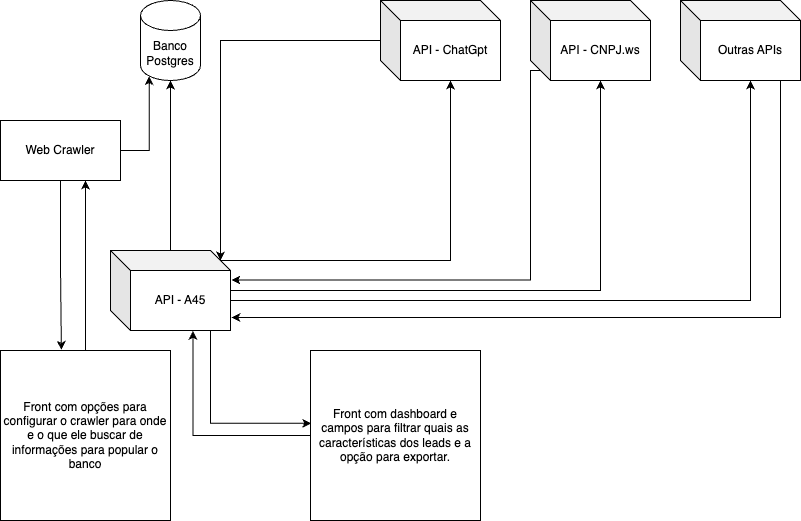

The diagram above was exported from draw.io. Its source (the exported page's mxGraphModel, read from the mxfile embedded in the PNG):
<mxGraphModel dx="2044" dy="694" grid="1" gridSize="10" guides="1" tooltips="1" connect="1" arrows="1" fold="1" page="1" pageScale="1" pageWidth="850" pageHeight="1100" math="0" shadow="0">
  <root>
    <mxCell id="0" />
    <mxCell id="1" parent="0" />
    <mxCell id="TsQ1GhdptqdJ7PX9sAlC-1" value="Banco Postgres" style="shape=cylinder3;whiteSpace=wrap;html=1;boundedLbl=1;backgroundOutline=1;size=15;" parent="1" vertex="1">
      <mxGeometry x="130" y="160" width="60" height="80" as="geometry" />
    </mxCell>
    <mxCell id="TsQ1GhdptqdJ7PX9sAlC-11" style="edgeStyle=orthogonalEdgeStyle;rounded=0;orthogonalLoop=1;jettySize=auto;html=1;entryX=0;entryY=0;entryDx=110;entryDy=10;entryPerimeter=0;" parent="1" source="TsQ1GhdptqdJ7PX9sAlC-2" target="TsQ1GhdptqdJ7PX9sAlC-3" edge="1">
      <mxGeometry relative="1" as="geometry" />
    </mxCell>
    <mxCell id="TsQ1GhdptqdJ7PX9sAlC-2" value="API - ChatGpt" style="shape=cube;whiteSpace=wrap;html=1;boundedLbl=1;backgroundOutline=1;darkOpacity=0.05;darkOpacity2=0.1;" parent="1" vertex="1">
      <mxGeometry x="370" y="160" width="120" height="80" as="geometry" />
    </mxCell>
    <mxCell id="TsQ1GhdptqdJ7PX9sAlC-7" style="edgeStyle=orthogonalEdgeStyle;rounded=0;orthogonalLoop=1;jettySize=auto;html=1;" parent="1" source="TsQ1GhdptqdJ7PX9sAlC-3" target="TsQ1GhdptqdJ7PX9sAlC-1" edge="1">
      <mxGeometry relative="1" as="geometry" />
    </mxCell>
    <mxCell id="TsQ1GhdptqdJ7PX9sAlC-8" style="edgeStyle=orthogonalEdgeStyle;rounded=0;orthogonalLoop=1;jettySize=auto;html=1;exitX=0;exitY=0;exitDx=110;exitDy=10;exitPerimeter=0;entryX=0;entryY=0;entryDx=70;entryDy=80;entryPerimeter=0;" parent="1" source="TsQ1GhdptqdJ7PX9sAlC-3" target="TsQ1GhdptqdJ7PX9sAlC-2" edge="1">
      <mxGeometry relative="1" as="geometry" />
    </mxCell>
    <mxCell id="TsQ1GhdptqdJ7PX9sAlC-10" style="edgeStyle=orthogonalEdgeStyle;rounded=0;orthogonalLoop=1;jettySize=auto;html=1;exitX=0.833;exitY=1;exitDx=0;exitDy=0;exitPerimeter=0;entryX=0.005;entryY=0.428;entryDx=0;entryDy=0;entryPerimeter=0;" parent="1" source="TsQ1GhdptqdJ7PX9sAlC-3" target="TsQ1GhdptqdJ7PX9sAlC-5" edge="1">
      <mxGeometry relative="1" as="geometry" />
    </mxCell>
    <mxCell id="TsQ1GhdptqdJ7PX9sAlC-20" style="edgeStyle=orthogonalEdgeStyle;rounded=0;orthogonalLoop=1;jettySize=auto;html=1;entryX=0;entryY=0;entryDx=70;entryDy=80;entryPerimeter=0;" parent="1" source="TsQ1GhdptqdJ7PX9sAlC-3" target="TsQ1GhdptqdJ7PX9sAlC-19" edge="1">
      <mxGeometry relative="1" as="geometry" />
    </mxCell>
    <mxCell id="TsQ1GhdptqdJ7PX9sAlC-22" style="edgeStyle=orthogonalEdgeStyle;rounded=0;orthogonalLoop=1;jettySize=auto;html=1;entryX=0;entryY=0;entryDx=70;entryDy=80;entryPerimeter=0;" parent="1" source="TsQ1GhdptqdJ7PX9sAlC-3" target="TsQ1GhdptqdJ7PX9sAlC-21" edge="1">
      <mxGeometry relative="1" as="geometry">
        <Array as="points">
          <mxPoint x="740" y="460" />
        </Array>
      </mxGeometry>
    </mxCell>
    <mxCell id="TsQ1GhdptqdJ7PX9sAlC-3" value="API - A45" style="shape=cube;whiteSpace=wrap;html=1;boundedLbl=1;backgroundOutline=1;darkOpacity=0.05;darkOpacity2=0.1;" parent="1" vertex="1">
      <mxGeometry x="100" y="410" width="120" height="80" as="geometry" />
    </mxCell>
    <mxCell id="TsQ1GhdptqdJ7PX9sAlC-6" style="edgeStyle=orthogonalEdgeStyle;rounded=0;orthogonalLoop=1;jettySize=auto;html=1;entryX=0.688;entryY=1.004;entryDx=0;entryDy=0;entryPerimeter=0;" parent="1" source="TsQ1GhdptqdJ7PX9sAlC-5" target="TsQ1GhdptqdJ7PX9sAlC-3" edge="1">
      <mxGeometry relative="1" as="geometry" />
    </mxCell>
    <mxCell id="TsQ1GhdptqdJ7PX9sAlC-5" value="Front com dashboard e campos para filtrar quais as características dos leads e a opção para exportar." style="whiteSpace=wrap;html=1;aspect=fixed;" parent="1" vertex="1">
      <mxGeometry x="300" y="510" width="170" height="170" as="geometry" />
    </mxCell>
    <mxCell id="TsQ1GhdptqdJ7PX9sAlC-15" style="edgeStyle=orthogonalEdgeStyle;rounded=0;orthogonalLoop=1;jettySize=auto;html=1;exitX=0.5;exitY=1;exitDx=0;exitDy=0;entryX=0.358;entryY=-0.003;entryDx=0;entryDy=0;entryPerimeter=0;" parent="1" source="TsQ1GhdptqdJ7PX9sAlC-12" target="TsQ1GhdptqdJ7PX9sAlC-14" edge="1">
      <mxGeometry relative="1" as="geometry" />
    </mxCell>
    <mxCell id="TsQ1GhdptqdJ7PX9sAlC-18" style="edgeStyle=orthogonalEdgeStyle;rounded=0;orthogonalLoop=1;jettySize=auto;html=1;entryX=0.145;entryY=1;entryDx=0;entryDy=-4.35;entryPerimeter=0;" parent="1" source="TsQ1GhdptqdJ7PX9sAlC-12" target="TsQ1GhdptqdJ7PX9sAlC-1" edge="1">
      <mxGeometry relative="1" as="geometry" />
    </mxCell>
    <mxCell id="TsQ1GhdptqdJ7PX9sAlC-12" value="Web Crawler" style="rounded=0;whiteSpace=wrap;html=1;" parent="1" vertex="1">
      <mxGeometry x="-10" y="280" width="120" height="60" as="geometry" />
    </mxCell>
    <mxCell id="TsQ1GhdptqdJ7PX9sAlC-17" style="edgeStyle=orthogonalEdgeStyle;rounded=0;orthogonalLoop=1;jettySize=auto;html=1;entryX=0.708;entryY=1;entryDx=0;entryDy=0;entryPerimeter=0;" parent="1" source="TsQ1GhdptqdJ7PX9sAlC-14" target="TsQ1GhdptqdJ7PX9sAlC-12" edge="1">
      <mxGeometry relative="1" as="geometry" />
    </mxCell>
    <mxCell id="TsQ1GhdptqdJ7PX9sAlC-14" value="Front com opções para configurar o crawler para onde e o que ele buscar de informações para popular o banco" style="whiteSpace=wrap;html=1;aspect=fixed;" parent="1" vertex="1">
      <mxGeometry x="-10" y="510" width="170" height="170" as="geometry" />
    </mxCell>
    <mxCell id="TsQ1GhdptqdJ7PX9sAlC-23" style="edgeStyle=orthogonalEdgeStyle;rounded=0;orthogonalLoop=1;jettySize=auto;html=1;entryX=1.007;entryY=0.369;entryDx=0;entryDy=0;entryPerimeter=0;exitX=0;exitY=0;exitDx=10;exitDy=70;exitPerimeter=0;" parent="1" source="TsQ1GhdptqdJ7PX9sAlC-19" target="TsQ1GhdptqdJ7PX9sAlC-3" edge="1">
      <mxGeometry relative="1" as="geometry">
        <Array as="points">
          <mxPoint x="520" y="230" />
          <mxPoint x="520" y="440" />
        </Array>
      </mxGeometry>
    </mxCell>
    <mxCell id="TsQ1GhdptqdJ7PX9sAlC-19" value="API - CNPJ.ws" style="shape=cube;whiteSpace=wrap;html=1;boundedLbl=1;backgroundOutline=1;darkOpacity=0.05;darkOpacity2=0.1;" parent="1" vertex="1">
      <mxGeometry x="520" y="160" width="120" height="80" as="geometry" />
    </mxCell>
    <mxCell id="TsQ1GhdptqdJ7PX9sAlC-24" style="edgeStyle=orthogonalEdgeStyle;rounded=0;orthogonalLoop=1;jettySize=auto;html=1;entryX=1.007;entryY=0.838;entryDx=0;entryDy=0;entryPerimeter=0;" parent="1" source="TsQ1GhdptqdJ7PX9sAlC-21" target="TsQ1GhdptqdJ7PX9sAlC-3" edge="1">
      <mxGeometry relative="1" as="geometry">
        <Array as="points">
          <mxPoint x="770" y="477" />
        </Array>
      </mxGeometry>
    </mxCell>
    <mxCell id="TsQ1GhdptqdJ7PX9sAlC-21" value="Outras APIs" style="shape=cube;whiteSpace=wrap;html=1;boundedLbl=1;backgroundOutline=1;darkOpacity=0.05;darkOpacity2=0.1;" parent="1" vertex="1">
      <mxGeometry x="670" y="160" width="120" height="80" as="geometry" />
    </mxCell>
  </root>
</mxGraphModel>